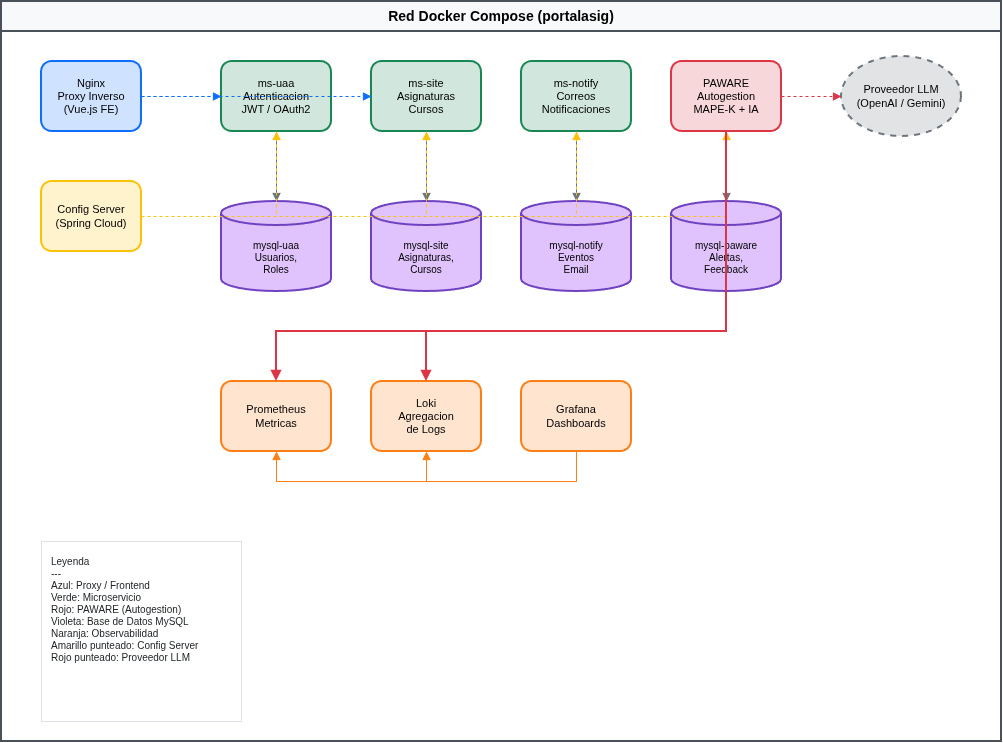

The diagram above was exported from draw.io. Its source (the exported page's mxGraphModel, read from the mxfile embedded in the PNG):
<mxGraphModel dx="1571" dy="800" grid="1" gridSize="10" guides="1" tooltips="1" connect="1" arrows="1" fold="1" page="1" pageScale="1" pageWidth="827" pageHeight="1169" background="none" math="0" shadow="0">
  <root>
    <mxCell id="0" />
    <mxCell id="1" parent="0" />
    <mxCell id="DqUxFCa8AeARFlSGyzWz-32" parent="1" style="swimlane;whiteSpace=wrap;html=1;startSize=30;fillColor=#f8f9fa;strokeColor=#495057;strokeWidth=2;fontSize=14;fontStyle=1" value="Red Docker Compose (portalasig)" vertex="1">
      <mxGeometry height="740" width="1000" x="20" y="20" as="geometry" />
    </mxCell>
    <mxCell id="DqUxFCa8AeARFlSGyzWz-33" parent="DqUxFCa8AeARFlSGyzWz-32" style="rounded=1;whiteSpace=wrap;html=1;fillColor=#cfe2ff;strokeColor=#0d6efd;strokeWidth=2;fontSize=11;fontColor=#000000;spacing=2" value="Nginx&#10;Proxy Inverso&#10;(Vue.js FE)" vertex="1">
      <mxGeometry height="70" width="100" x="40" y="60" as="geometry" />
    </mxCell>
    <mxCell id="DqUxFCa8AeARFlSGyzWz-34" parent="DqUxFCa8AeARFlSGyzWz-32" style="rounded=1;whiteSpace=wrap;html=1;fillColor=#fff3cd;strokeColor=#ffc107;strokeWidth=2;fontSize=11;fontColor=#000000;spacing=2" value="Config Server&#10;(Spring Cloud)" vertex="1">
      <mxGeometry height="70" width="100" x="40" y="180" as="geometry" />
    </mxCell>
    <mxCell id="DqUxFCa8AeARFlSGyzWz-35" parent="DqUxFCa8AeARFlSGyzWz-32" style="rounded=1;whiteSpace=wrap;html=1;fillColor=#d1e7dd;strokeColor=#198754;strokeWidth=2;fontSize=11;fontColor=#000000;spacing=2" value="ms-uaa&#10;Autenticacion&#10;JWT / OAuth2" vertex="1">
      <mxGeometry height="70" width="110" x="220" y="60" as="geometry" />
    </mxCell>
    <mxCell id="DqUxFCa8AeARFlSGyzWz-36" parent="DqUxFCa8AeARFlSGyzWz-32" style="rounded=1;whiteSpace=wrap;html=1;fillColor=#d1e7dd;strokeColor=#198754;strokeWidth=2;fontSize=11;fontColor=#000000;spacing=2" value="ms-site&#10;Asignaturas&#10;Cursos" vertex="1">
      <mxGeometry height="70" width="110" x="370" y="60" as="geometry" />
    </mxCell>
    <mxCell id="DqUxFCa8AeARFlSGyzWz-37" parent="DqUxFCa8AeARFlSGyzWz-32" style="rounded=1;whiteSpace=wrap;html=1;fillColor=#d1e7dd;strokeColor=#198754;strokeWidth=2;fontSize=11;fontColor=#000000;spacing=2" value="ms-notify&#10;Correos&#10;Notificaciones" vertex="1">
      <mxGeometry height="70" width="110" x="520" y="60" as="geometry" />
    </mxCell>
    <mxCell id="DqUxFCa8AeARFlSGyzWz-38" parent="DqUxFCa8AeARFlSGyzWz-32" style="rounded=1;whiteSpace=wrap;html=1;fillColor=#f8d7da;strokeColor=#dc3545;strokeWidth=2;fontSize=11;fontColor=#000000;spacing=2" value="PAWARE&#10;Autogestion&#10;MAPE-K + IA" vertex="1">
      <mxGeometry height="70" width="110" x="670" y="60" as="geometry" />
    </mxCell>
    <mxCell id="DqUxFCa8AeARFlSGyzWz-39" parent="DqUxFCa8AeARFlSGyzWz-32" style="ellipse;whiteSpace=wrap;html=1;fillColor=#e2e3e5;strokeColor=#6c757d;strokeWidth=2;dashed=1;fontSize=11;fontColor=#000000;spacing=2" value="Proveedor LLM&#10;(OpenAI / Gemini)" vertex="1">
      <mxGeometry height="80" width="120" x="840" y="55" as="geometry" />
    </mxCell>
    <mxCell id="DqUxFCa8AeARFlSGyzWz-40" parent="DqUxFCa8AeARFlSGyzWz-32" style="shape=cylinder3;whiteSpace=wrap;html=1;boundedLbl=1;backgroundOutline=1;size=12;fillColor=#e0c3fc;strokeColor=#6f42c1;strokeWidth=2;fontSize=10;fontColor=#000000;spacing=2" value="mysql-uaa&#10;Usuarios,&#10;Roles" vertex="1">
      <mxGeometry height="90" width="110" x="220" y="200" as="geometry" />
    </mxCell>
    <mxCell id="DqUxFCa8AeARFlSGyzWz-41" parent="DqUxFCa8AeARFlSGyzWz-32" style="shape=cylinder3;whiteSpace=wrap;html=1;boundedLbl=1;backgroundOutline=1;size=12;fillColor=#e0c3fc;strokeColor=#6f42c1;strokeWidth=2;fontSize=10;fontColor=#000000;spacing=2" value="mysql-site&#10;Asignaturas,&#10;Cursos" vertex="1">
      <mxGeometry height="90" width="110" x="370" y="200" as="geometry" />
    </mxCell>
    <mxCell id="DqUxFCa8AeARFlSGyzWz-42" parent="DqUxFCa8AeARFlSGyzWz-32" style="shape=cylinder3;whiteSpace=wrap;html=1;boundedLbl=1;backgroundOutline=1;size=12;fillColor=#e0c3fc;strokeColor=#6f42c1;strokeWidth=2;fontSize=10;fontColor=#000000;spacing=2" value="mysql-notify&#10;Eventos&#10;Email" vertex="1">
      <mxGeometry height="90" width="110" x="520" y="200" as="geometry" />
    </mxCell>
    <mxCell id="DqUxFCa8AeARFlSGyzWz-43" parent="DqUxFCa8AeARFlSGyzWz-32" style="shape=cylinder3;whiteSpace=wrap;html=1;boundedLbl=1;backgroundOutline=1;size=12;fillColor=#e0c3fc;strokeColor=#6f42c1;strokeWidth=2;fontSize=10;fontColor=#000000;spacing=2" value="mysql-paware&#10;Alertas,&#10;Feedback" vertex="1">
      <mxGeometry height="90" width="110" x="670" y="200" as="geometry" />
    </mxCell>
    <mxCell id="DqUxFCa8AeARFlSGyzWz-44" parent="DqUxFCa8AeARFlSGyzWz-32" style="rounded=1;whiteSpace=wrap;html=1;fillColor=#ffe5d0;strokeColor=#fd7e14;strokeWidth=2;fontSize=11;fontColor=#000000;spacing=2" value="Prometheus&#10;Metricas" vertex="1">
      <mxGeometry height="70" width="110" x="220" y="380" as="geometry" />
    </mxCell>
    <mxCell id="DqUxFCa8AeARFlSGyzWz-45" parent="DqUxFCa8AeARFlSGyzWz-32" style="rounded=1;whiteSpace=wrap;html=1;fillColor=#ffe5d0;strokeColor=#fd7e14;strokeWidth=2;fontSize=11;fontColor=#000000;spacing=2" value="Loki&#10;Agregacion&#10;de Logs" vertex="1">
      <mxGeometry height="70" width="110" x="370" y="380" as="geometry" />
    </mxCell>
    <mxCell id="DqUxFCa8AeARFlSGyzWz-46" parent="DqUxFCa8AeARFlSGyzWz-32" style="rounded=1;whiteSpace=wrap;html=1;fillColor=#ffe5d0;strokeColor=#fd7e14;strokeWidth=2;fontSize=11;fontColor=#000000;spacing=2" value="Grafana&#10;Dashboards" vertex="1">
      <mxGeometry height="70" width="110" x="520" y="380" as="geometry" />
    </mxCell>
    <mxCell id="DqUxFCa8AeARFlSGyzWz-47" edge="1" parent="DqUxFCa8AeARFlSGyzWz-32" source="DqUxFCa8AeARFlSGyzWz-35" style="edgeStyle=orthogonalEdgeStyle;rounded=0;orthogonalLoop=1;jettySize=auto;html=1;strokeColor=#6c757d;strokeWidth=1;endArrow=block;endFill=1" target="DqUxFCa8AeARFlSGyzWz-40">
      <mxGeometry relative="1" as="geometry" />
    </mxCell>
    <mxCell id="DqUxFCa8AeARFlSGyzWz-48" edge="1" parent="DqUxFCa8AeARFlSGyzWz-32" source="DqUxFCa8AeARFlSGyzWz-36" style="edgeStyle=orthogonalEdgeStyle;rounded=0;orthogonalLoop=1;jettySize=auto;html=1;strokeColor=#6c757d;strokeWidth=1;endArrow=block;endFill=1" target="DqUxFCa8AeARFlSGyzWz-41">
      <mxGeometry relative="1" as="geometry" />
    </mxCell>
    <mxCell id="DqUxFCa8AeARFlSGyzWz-49" edge="1" parent="DqUxFCa8AeARFlSGyzWz-32" source="DqUxFCa8AeARFlSGyzWz-37" style="edgeStyle=orthogonalEdgeStyle;rounded=0;orthogonalLoop=1;jettySize=auto;html=1;strokeColor=#6c757d;strokeWidth=1;endArrow=block;endFill=1" target="DqUxFCa8AeARFlSGyzWz-42">
      <mxGeometry relative="1" as="geometry" />
    </mxCell>
    <mxCell id="DqUxFCa8AeARFlSGyzWz-50" edge="1" parent="DqUxFCa8AeARFlSGyzWz-32" source="DqUxFCa8AeARFlSGyzWz-38" style="edgeStyle=orthogonalEdgeStyle;rounded=0;orthogonalLoop=1;jettySize=auto;html=1;strokeColor=#6c757d;strokeWidth=1;endArrow=block;endFill=1" target="DqUxFCa8AeARFlSGyzWz-43">
      <mxGeometry relative="1" as="geometry" />
    </mxCell>
    <mxCell id="DqUxFCa8AeARFlSGyzWz-51" edge="1" parent="DqUxFCa8AeARFlSGyzWz-32" source="DqUxFCa8AeARFlSGyzWz-33" style="edgeStyle=orthogonalEdgeStyle;rounded=0;orthogonalLoop=1;jettySize=auto;html=1;strokeColor=#0d6efd;strokeWidth=1;dashed=1;endArrow=block;endFill=1" target="DqUxFCa8AeARFlSGyzWz-35">
      <mxGeometry relative="1" as="geometry" />
    </mxCell>
    <mxCell id="DqUxFCa8AeARFlSGyzWz-52" edge="1" parent="DqUxFCa8AeARFlSGyzWz-32" source="DqUxFCa8AeARFlSGyzWz-33" style="edgeStyle=orthogonalEdgeStyle;rounded=0;orthogonalLoop=1;jettySize=auto;html=1;strokeColor=#0d6efd;strokeWidth=1;dashed=1;endArrow=block;endFill=1" target="DqUxFCa8AeARFlSGyzWz-36">
      <mxGeometry relative="1" as="geometry" />
    </mxCell>
    <mxCell id="DqUxFCa8AeARFlSGyzWz-53" edge="1" parent="DqUxFCa8AeARFlSGyzWz-32" source="DqUxFCa8AeARFlSGyzWz-34" style="edgeStyle=orthogonalEdgeStyle;rounded=0;orthogonalLoop=1;jettySize=auto;html=1;strokeColor=#ffc107;strokeWidth=1;dashed=1;endArrow=block;endFill=1" target="DqUxFCa8AeARFlSGyzWz-35">
      <mxGeometry relative="1" as="geometry" />
    </mxCell>
    <mxCell id="DqUxFCa8AeARFlSGyzWz-54" edge="1" parent="DqUxFCa8AeARFlSGyzWz-32" source="DqUxFCa8AeARFlSGyzWz-34" style="edgeStyle=orthogonalEdgeStyle;rounded=0;orthogonalLoop=1;jettySize=auto;html=1;strokeColor=#ffc107;strokeWidth=1;dashed=1;endArrow=block;endFill=1" target="DqUxFCa8AeARFlSGyzWz-36">
      <mxGeometry relative="1" as="geometry" />
    </mxCell>
    <mxCell id="DqUxFCa8AeARFlSGyzWz-55" edge="1" parent="DqUxFCa8AeARFlSGyzWz-32" source="DqUxFCa8AeARFlSGyzWz-34" style="edgeStyle=orthogonalEdgeStyle;rounded=0;orthogonalLoop=1;jettySize=auto;html=1;strokeColor=#ffc107;strokeWidth=1;dashed=1;endArrow=block;endFill=1" target="DqUxFCa8AeARFlSGyzWz-37">
      <mxGeometry relative="1" as="geometry" />
    </mxCell>
    <mxCell id="DqUxFCa8AeARFlSGyzWz-56" edge="1" parent="DqUxFCa8AeARFlSGyzWz-32" source="DqUxFCa8AeARFlSGyzWz-34" style="edgeStyle=orthogonalEdgeStyle;rounded=0;orthogonalLoop=1;jettySize=auto;html=1;strokeColor=#ffc107;strokeWidth=1;dashed=1;endArrow=block;endFill=1" target="DqUxFCa8AeARFlSGyzWz-38">
      <mxGeometry relative="1" as="geometry" />
    </mxCell>
    <mxCell id="DqUxFCa8AeARFlSGyzWz-57" edge="1" parent="DqUxFCa8AeARFlSGyzWz-32" source="DqUxFCa8AeARFlSGyzWz-38" style="edgeStyle=orthogonalEdgeStyle;rounded=0;orthogonalLoop=1;jettySize=auto;html=1;strokeColor=#dc3545;strokeWidth=2;endArrow=block;endFill=1" target="DqUxFCa8AeARFlSGyzWz-44">
      <mxGeometry relative="1" as="geometry">
        <Array as="points">
          <mxPoint x="725" y="330" />
          <mxPoint x="275" y="330" />
        </Array>
      </mxGeometry>
    </mxCell>
    <mxCell id="DqUxFCa8AeARFlSGyzWz-58" edge="1" parent="DqUxFCa8AeARFlSGyzWz-32" source="DqUxFCa8AeARFlSGyzWz-38" style="edgeStyle=orthogonalEdgeStyle;rounded=0;orthogonalLoop=1;jettySize=auto;html=1;strokeColor=#dc3545;strokeWidth=2;endArrow=block;endFill=1" target="DqUxFCa8AeARFlSGyzWz-45">
      <mxGeometry relative="1" as="geometry">
        <Array as="points">
          <mxPoint x="725" y="330" />
          <mxPoint x="425" y="330" />
        </Array>
      </mxGeometry>
    </mxCell>
    <mxCell id="DqUxFCa8AeARFlSGyzWz-59" edge="1" parent="DqUxFCa8AeARFlSGyzWz-32" source="DqUxFCa8AeARFlSGyzWz-46" style="edgeStyle=orthogonalEdgeStyle;rounded=0;orthogonalLoop=1;jettySize=auto;html=1;strokeColor=#fd7e14;strokeWidth=1;endArrow=block;endFill=1" target="DqUxFCa8AeARFlSGyzWz-44">
      <mxGeometry relative="1" as="geometry">
        <Array as="points">
          <mxPoint x="575" y="480" />
          <mxPoint x="275" y="480" />
        </Array>
      </mxGeometry>
    </mxCell>
    <mxCell id="DqUxFCa8AeARFlSGyzWz-60" edge="1" parent="DqUxFCa8AeARFlSGyzWz-32" source="DqUxFCa8AeARFlSGyzWz-46" style="edgeStyle=orthogonalEdgeStyle;rounded=0;orthogonalLoop=1;jettySize=auto;html=1;strokeColor=#fd7e14;strokeWidth=1;endArrow=block;endFill=1" target="DqUxFCa8AeARFlSGyzWz-45">
      <mxGeometry relative="1" as="geometry">
        <Array as="points">
          <mxPoint x="575" y="480" />
          <mxPoint x="425" y="480" />
        </Array>
      </mxGeometry>
    </mxCell>
    <mxCell id="DqUxFCa8AeARFlSGyzWz-61" edge="1" parent="DqUxFCa8AeARFlSGyzWz-32" source="DqUxFCa8AeARFlSGyzWz-38" style="edgeStyle=orthogonalEdgeStyle;rounded=0;orthogonalLoop=1;jettySize=auto;html=1;strokeColor=#dc3545;strokeWidth=1;dashed=1;endArrow=block;endFill=1" target="DqUxFCa8AeARFlSGyzWz-39">
      <mxGeometry relative="1" as="geometry" />
    </mxCell>
    <mxCell id="DqUxFCa8AeARFlSGyzWz-62" parent="DqUxFCa8AeARFlSGyzWz-32" style="text;whiteSpace=wrap;html=1;fillColor=#ffffff;strokeColor=#dee2e6;strokeWidth=1;fontSize=10;fontColor=#212529;align=left;verticalAlign=top;spacingLeft=8;spacingTop=8" value="Leyenda&#10;---&#10;Azul: Proxy / Frontend&#10;Verde: Microservicio&#10;Rojo: PAWARE (Autogestion)&#10;Violeta: Base de Datos MySQL&#10;Naranja: Observabilidad&#10;Amarillo punteado: Config Server&#10;Rojo punteado: Proveedor LLM" vertex="1">
      <mxGeometry height="180" width="200" x="40" y="540" as="geometry" />
    </mxCell>
  </root>
</mxGraphModel>